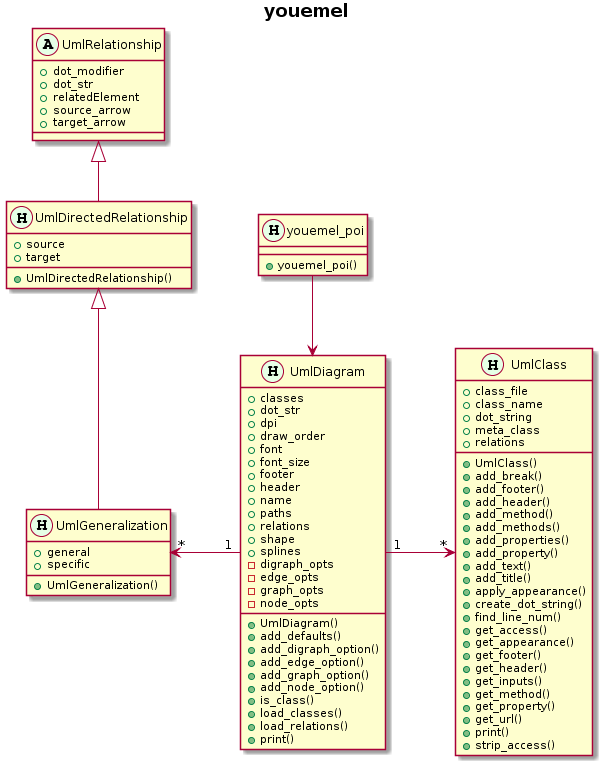

The diagram above was rendered by PlantUML. Its source (embedded in the PNG):
@startuml
title <b>youemel</b>
         class youemel_poi << (H,#E6FFE6)  >> {
             +youemel_poi()
         }
         class UmlClass << (H,#E6FFE6)  >> {
             +class_file
             +class_name
             +dot_string
             +meta_class
             +relations
             +UmlClass()
             +add_break()
             +add_footer()
             +add_header()
             +add_method()
             +add_methods()
             +add_properties()
             +add_property()
             +add_text()
             +add_title()
             +apply_appearance()
             +create_dot_string()
             +find_line_num()
             +get_access()
             +get_appearance()
             +get_footer()
             +get_header()
             +get_inputs()
             +get_method()
             +get_property()
             +get_url()
             +print()
             +strip_access()
         }
         class UmlDiagram << (H,#E6FFE6)  >> {
             +classes
             +dot_str
             +dpi
             +draw_order
             +font
             +font_size
             +footer
             +header
             +name
             +paths
             +relations
             +shape
             +splines
             -digraph_opts
             -edge_opts
             -graph_opts
             -node_opts
             +UmlDiagram()
             +add_defaults()
             +add_digraph_option()
             +add_edge_option()
             +add_graph_option()
             +add_node_option()
             +is_class()
             +load_classes()
             +load_relations()
             +print()
         }
         class UmlDirectedRelationship << (H,#E6FFE6)  >> {
             +source
             +target
             +UmlDirectedRelationship()
         }
         class UmlGeneralization << (H,#E6FFE6)  >> {
             +general
             +specific
             +UmlGeneralization()
         }
         class UmlRelationship << (A,#E6FFE6)  >> {
             +dot_modifier
             +dot_str
             +relatedElement
             +source_arrow
             +target_arrow
         }
     UmlDirectedRelationship  -up-|>  UmlRelationship  
     UmlGeneralization  -up-|>  UmlDirectedRelationship  
     youemel_poi        -->          UmlDiagram
     UmlDiagram     "1" -right-> "*" UmlClass
     UmlDiagram     "1" -left->  "*" UmlGeneralization : "  "
@enduml